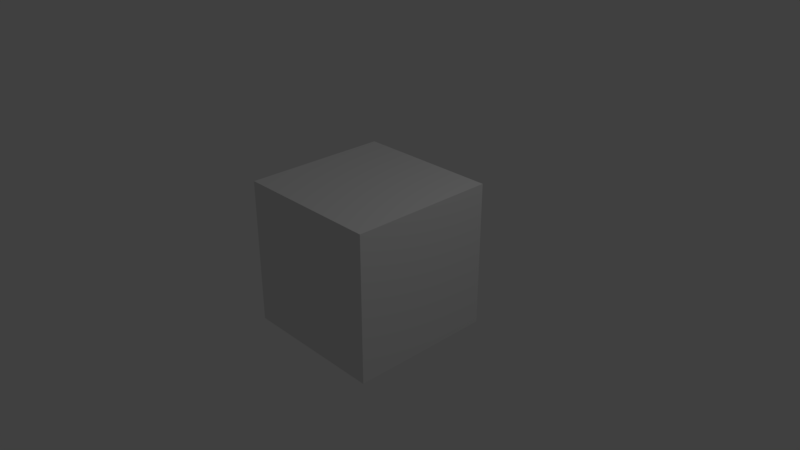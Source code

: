 # Source: box.blend  (saved by Blender 2.79.0; exported with 4.5.12 LTS)
import bpy
from mathutils import Matrix  # noqa: F401  (used for matrix-valued properties, if any)

bpy.ops.wm.read_factory_settings(use_empty=True)
scene = bpy.context.scene
scene.name = 'Scene'

# ---- collections
col_collection_1 = bpy.data.collections.new('Collection 1'); scene.collection.children.link(col_collection_1)

# ---- materials (node trees are filled in below, after node groups)
mat_material = bpy.data.materials.new('Material')
mat_material.alpha_threshold = 0.0
mat_material.use_transparent_shadow = False
mat_material.roughness = 0.5
mat_material.line_color = (0.0, 0.0, 0.0, 1.0)

# ---- material node trees

# ---- world
world_world = bpy.data.worlds.new('World'); scene.world = world_world
world_world.color = (0.05088, 0.05088, 0.05088)
world_world.use_sun_shadow = False
world_world.sun_shadow_jitter_overblur = 0.0
world_world.cycles.sampling_method = 'MANUAL'

# ---- cameras
cam_camera = bpy.data.cameras.new('Camera')
cam_camera.clip_end = 100.0
cam_camera.lens = 35.0
cam_camera.sensor_width = 32.0
cam_camera.sensor_height = 18.0
cam_camera.ortho_scale = 7.314
cam_camera.dof.focus_distance = 0.0
cam_camera.dof.aperture_fstop = 128.0

# ---- lights
light_lamp = bpy.data.lights.new('Lamp', 'POINT')
light_lamp.transmission_factor = 0.0
light_lamp.cutoff_distance = 30.0
light_lamp.energy = 100.0
light_lamp.shadow_buffer_clip_start = 1.001
light_lamp.shadow_soft_size = 0.1
light_lamp.shadow_maximum_resolution = 0.006
light_lamp.use_absolute_resolution = True

# ---- meshes
me_cube = bpy.data.meshes.new('Cube')
me_cube.from_pydata([(1.0, 1.0, -1.0), (1.0, -1.0, -1.0), (-1.0, -1.0, -1.0), (-1.0, 1.0, -1.0), (1.0, 1.0, 1.0), (1.0, -1.0, 1.0), (-1.0, -1.0, 1.0), (-1.0, 1.0, 1.0)], [], [(0, 1, 2, 3), (4, 7, 6, 5), (0, 4, 5, 1), (1, 5, 6, 2), (2, 6, 7, 3), (4, 0, 3, 7)])
me_cube.materials.append(mat_material)
me_cube.use_remesh_preserve_volume = False
me_cube.use_remesh_preserve_attributes = False
me_cube.use_mirror_vertex_groups = False
me_cube.update()

# ---- objects
ob_cube = bpy.data.objects.new('Cube', me_cube)
ob_lamp = bpy.data.objects.new('Lamp', light_lamp)
ob_camera = bpy.data.objects.new('Camera', cam_camera)

# ---- transforms, parenting, visibility, modifiers, constraints
ob_cube.location = (0.0, 0.0, 0.0)
ob_cube.lock_rotations_4d = False
ob_cube.empty_display_type = 'ARROWS'
ob_cube.lineart.crease_threshold = 0.0
ob_lamp.location = (4.076, 1.005, 5.904)
ob_lamp.rotation_euler = (0.6503, 0.05522, 1.866)
ob_lamp.lock_rotations_4d = False
ob_lamp.empty_display_type = 'ARROWS'
ob_lamp.color = (0.0, 0.0, 0.0, 0.0)
ob_lamp.lineart.crease_threshold = 0.0
ob_camera.location = (7.481, -6.508, 5.344)
ob_camera.rotation_euler = (1.109, 0.0, 0.8149)
ob_camera.lock_rotations_4d = False
ob_camera.empty_display_type = 'ARROWS'
ob_camera.color = (0.0, 0.0, 0.0, 0.0)
ob_camera.display_type = 'WIRE'
ob_camera.lineart.crease_threshold = 0.0

# ---- collection membership
col_collection_1.objects.link(ob_cube)
col_collection_1.objects.link(ob_lamp)
col_collection_1.objects.link(ob_camera)

# ---- scene / render settings (as saved in the file)
scene.camera = ob_camera
scene.frame_start = 1; scene.frame_end = 250; scene.frame_set(1)
scene.render.engine = 'BLENDER_EEVEE_NEXT'
scene.render.resolution_percentage = 50
scene.render.dither_intensity = 0.0
scene.cycles.use_denoising = False
scene.cycles.samples = 128
scene.cycles.sampling_pattern = 'TABULATED_SOBOL'
scene.cycles.use_adaptive_sampling = False
scene.cycles.use_light_tree = False
scene.cycles.blur_glossy = 0.0
scene.cycles.sample_clamp_indirect = 0.0
scene.view_settings.view_transform = 'Standard'
bpy.context.view_layer.update()
